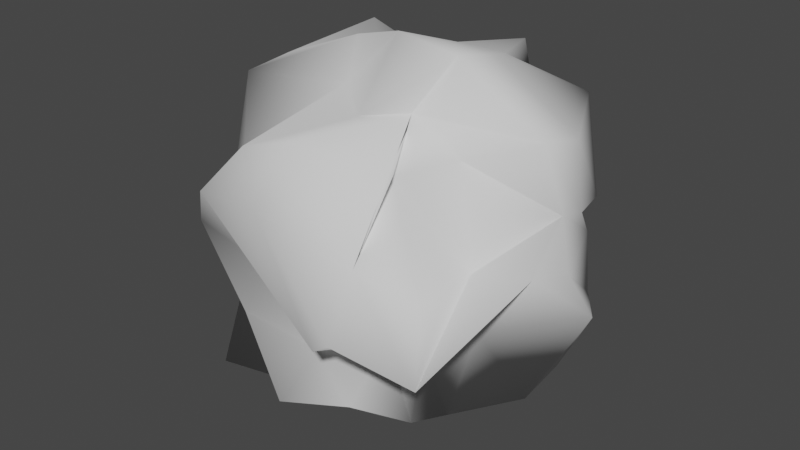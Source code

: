 # Source: PaperBall.blend  (saved by Blender 3.6.13; exported with 4.5.12 LTS)
import bpy
from mathutils import Matrix  # noqa: F401  (used for matrix-valued properties, if any)

bpy.ops.wm.read_factory_settings(use_empty=True)
scene = bpy.context.scene
scene.name = 'Scene'

# ---- world
world_world = bpy.data.worlds.new('World'); scene.world = world_world
world_world.use_nodes = True; world_world.node_tree.nodes.clear()
_N = world_world.node_tree.nodes; _L = world_world.node_tree.links
n0 = _N.new('ShaderNodeOutputWorld'); n0.name = 'World Output'; n0.location = (300, 300)
n1 = _N.new('ShaderNodeBackground'); n1.name = 'Background'; n1.location = (10, 300)
n1.inputs[0].default_value = (0.05088, 0.05088, 0.05088, 1.0)
_L.new(n1.outputs[0], n0.inputs[0])
n0.is_active_output = True
world_world.color = (0.05088, 0.05088, 0.05088)
world_world.use_sun_shadow = False
world_world.sun_shadow_jitter_overblur = 0.0

# ---- meshes
me_cube_002 = bpy.data.meshes.new('Cube.002')
me_cube_002.from_pydata([(-0.05792, -0.05427, -0.06731), (-0.04038, -0.05064, 0.03225), (-0.04205, 0.06042, -0.06165), (-0.05892, 0.06167, 0.05371), (0.04567, -0.05027, -0.05365), (0.03485, -0.04756, 0.04846), (0.05019, 0.05312, -0.04071), (0.04921, 0.06091, 0.05247), (-0.06404, -0.005252, -0.06124), (-0.05521, -0.06296, 0.007376), (-0.05471, -0.008932, 0.06529), (-0.05763, 0.06559, -0.009657), (-0.01656, 0.05773, -0.06533), (0.007477, 0.07476, 0.06354), (0.04469, 0.05918, -0.001757), (0.05583, 0.01554, -0.07412), (0.07455, -0.01229, 0.06002), (0.06832, -0.0758, -0.01485), (-0.006008, -0.07099, -0.05586), (0.00867, -0.07416, 0.0626), (-0.07601, -0.003972, 0.006214), (-0.002555, 0.08002, -0.01573), (0.07649, 0.008954, -0.001819), (0.02831, -0.08535, -0.009945), (0.002472, -0.01852, -0.08557), (-0.005935, 0.004008, 0.08107), (-0.06794, 0.01986, -0.05628), (-0.06563, -0.02354, -0.05535), (-0.04808, -0.04582, -0.01881), (-0.0533, -0.0449, 0.02181), (-0.0655, -0.02247, 0.0585), (-0.044, 0.03323, 0.07259), (-0.05672, 0.06279, 0.01164), (-0.04678, 0.04644, -0.01133), (0.03624, 0.05917, -0.05792), (-0.0282, 0.05137, -0.05504), (-0.03383, 0.05327, 0.05561), (0.007606, 0.05961, 0.0605), (0.06388, 0.04842, 0.01375), (0.0543, 0.04298, -0.02442), (0.04281, -0.02301, -0.06689), (0.0654, 0.02391, -0.0572), (0.06794, 0.02294, 0.04856), (0.04876, -0.02675, 0.05104), (0.06422, -0.06734, 0.01408), (0.05252, -0.05095, -0.01595), (-0.02194, -0.04936, -0.06478), (0.03045, -0.06899, -0.04276), (0.04479, -0.0607, 0.05784), (-0.02919, -0.06088, 0.04654), (-0.07624, -0.009274, -0.001314), (-0.06436, -0.02114, 0.03647), (-0.08252, 0.02219, -0.001821), (-0.06022, 0.002045, -0.02882), (-0.0317, 0.06645, -0.01386), (0.007141, 0.08214, 0.04262), (0.0303, 0.079, 0.01417), (-0.00218, 0.0615, -0.02784), (0.06669, 0.038, 0.002458), (0.07242, 0.007607, 0.02286), (0.07941, -0.02222, 0.01032), (0.08166, 0.02138, -0.02544), (0.03571, -0.08533, -0.00492), (-0.005279, -0.07839, 0.03294), (-0.01557, -0.06737, 0.002909), (0.006727, -0.06135, -0.03062), (-0.003967, 0.03331, -0.05796), (0.03315, 0.009024, -0.07925), (0.02036, -0.02904, -0.06486), (-0.04705, 0.00743, -0.06854), (0.004196, 0.02963, 0.07224), (-0.02663, 0.003365, 0.07587), (0.008685, -0.03704, 0.06117), (0.03469, -0.01102, 0.08323), (0.02302, -0.02296, 0.06151), (-0.02051, -0.01064, 0.06042), (-0.02308, 0.0168, 0.0647), (0.03361, 0.01407, 0.07732), (-0.02896, -0.0349, -0.0634), (0.02637, -0.02289, -0.03698), (0.04255, 0.03282, -0.06045), (-0.04091, 0.03382, -0.05981), (-0.03325, -0.06194, -0.0282), (-0.0501, -0.06623, 0.02319), (0.0378, -0.07315, 0.02205), (0.03213, -0.0483, -0.02344), (0.05568, -0.02168, -0.02214), (0.0552, -0.02696, 0.006098), (0.07049, 0.0256, 0.01699), (0.06694, 0.0425, -0.02819), (0.02488, 0.06203, -0.0225), (0.04266, 0.05696, 0.02232), (-0.03593, 0.07399, 0.02368), (-0.01662, 0.06605, -0.02515), (-0.06612, 0.01669, -0.01497), (-0.06205, 0.03288, 0.05553), (-0.05843, -0.01935, 0.02867), (-0.04192, -0.03314, -0.03083)], [], [(97, 50, 20, 53), (96, 30, 10, 51), (95, 31, 3, 32), (94, 52, 11, 33), (93, 54, 21, 57), (92, 36, 13, 55), (91, 37, 7, 38), (90, 56, 14, 39), (89, 58, 22, 61), (88, 42, 16, 59), (87, 43, 5, 44), (86, 60, 17, 45), (85, 62, 23, 65), (84, 48, 19, 63), (83, 49, 1, 29), (82, 64, 9, 28), (81, 66, 24, 69), (80, 41, 15, 67), (79, 40, 4, 47), (78, 68, 18, 46), (77, 70, 25, 73), (76, 31, 10, 71), (75, 30, 1, 49), (74, 72, 19, 48), (43, 74, 48, 5), (16, 73, 74, 43), (73, 25, 72, 74), (72, 75, 49, 19), (25, 71, 75, 72), (71, 10, 30, 75), (70, 76, 71, 25), (13, 36, 76, 70), (36, 3, 31, 76), (42, 77, 73, 16), (7, 37, 77, 42), (37, 13, 70, 77), (27, 78, 46, 0), (8, 69, 78, 27), (69, 24, 68, 78), (68, 79, 47, 18), (24, 67, 79, 68), (67, 15, 40, 79), (66, 80, 67, 24), (12, 34, 80, 66), (34, 6, 41, 80), (26, 81, 69, 8), (2, 35, 81, 26), (35, 12, 66, 81), (46, 82, 28, 0), (18, 65, 82, 46), (65, 23, 64, 82), (64, 83, 29, 9), (23, 63, 83, 64), (63, 19, 49, 83), (62, 84, 63, 23), (17, 44, 84, 62), (44, 5, 48, 84), (47, 85, 65, 18), (4, 45, 85, 47), (45, 17, 62, 85), (40, 86, 45, 4), (15, 61, 86, 40), (61, 22, 60, 86), (60, 87, 44, 17), (22, 59, 87, 60), (59, 16, 43, 87), (58, 88, 59, 22), (14, 38, 88, 58), (38, 7, 42, 88), (41, 89, 61, 15), (6, 39, 89, 41), (39, 14, 58, 89), (34, 90, 39, 6), (12, 57, 90, 34), (57, 21, 56, 90), (56, 91, 38, 14), (21, 55, 91, 56), (55, 13, 37, 91), (54, 92, 55, 21), (11, 32, 92, 54), (32, 3, 36, 92), (35, 93, 57, 12), (2, 33, 93, 35), (33, 11, 54, 93), (26, 94, 33, 2), (8, 53, 94, 26), (53, 20, 52, 94), (52, 95, 32, 11), (20, 51, 95, 52), (51, 10, 31, 95), (50, 96, 51, 20), (9, 29, 96, 50), (29, 1, 30, 96), (27, 97, 53, 8), (0, 28, 97, 27), (28, 9, 50, 97)])
me_cube_002.polygons.foreach_set('use_smooth', [True] * 96)
_uv = me_cube_002.uv_layers.new(name='UVMap')
_uv.uv.foreach_set('vector', [0.4375, 0.0625, 0.5, 0.0625, 0.5, 0.125, 0.4375, 0.125, 0.5625, 0.0625, 0.625, 0.0625, 0.625, 0.125, 0.5625, 0.125, 0.5625, 0.1875, 0.625, 0.1875, 0.625, 0.25, 0.5625, 0.25, 0.4375, 0.1875, 0.5, 0.1875, 0.5, 0.25, 0.4375, 0.25, 0.4375, 0.3125, 0.5, 0.3125, 0.5, 0.375, 0.4375, 0.375, 0.5625, 0.3125, 0.625, 0.3125, 0.625, 0.375, 0.5625, 0.375, 0.5625, 0.4375, 0.625, 0.4375, 0.625, 0.5, 0.5625, 0.5, 0.4375, 0.4375, 0.5, 0.4375, 0.5, 0.5, 0.4375, 0.5, 0.4375, 0.5625, 0.5, 0.5625, 0.5, 0.625, 0.4375, 0.625, 0.5625, 0.5625, 0.625, 0.5625, 0.625, 0.625, 0.5625, 0.625, 0.5625, 0.6875, 0.625, 0.6875, 0.625, 0.75, 0.5625, 0.75, 0.4375, 0.6875, 0.5, 0.6875, 0.5, 0.75, 0.4375, 0.75, 0.4375, 0.8125, 0.5, 0.8125, 0.5, 0.875, 0.4375, 0.875, 0.5625, 0.8125, 0.625, 0.8125, 0.625, 0.875, 0.5625, 0.875, 0.5625, 0.9375, 0.625, 0.9375, 0.625, 1.0, 0.5625, 1.0, 0.4375, 0.9375, 0.5, 0.9375, 0.5, 1.0, 0.4375, 1.0, 0.1875, 0.5625, 0.25, 0.5625, 0.25, 0.625, 0.1875, 0.625, 0.3125, 0.5625, 0.375, 0.5625, 0.375, 0.625, 0.3125, 0.625, 0.3125, 0.6875, 0.375, 0.6875, 0.375, 0.75, 0.3125, 0.75, 0.1875, 0.6875, 0.25, 0.6875, 0.25, 0.75, 0.1875, 0.75, 0.6875, 0.5625, 0.75, 0.5625, 0.75, 0.625, 0.6875, 0.625, 0.8125, 0.5625, 0.875, 0.5625, 0.875, 0.625, 0.8125, 0.625, 0.8125, 0.6875, 0.875, 0.6875, 0.875, 0.75, 0.8125, 0.75, 0.6875, 0.6875, 0.75, 0.6875, 0.75, 0.75, 0.6875, 0.75, 0.625, 0.6875, 0.6875, 0.6875, 0.6875, 0.75, 0.625, 0.75, 0.625, 0.625, 0.6875, 0.625, 0.6875, 0.6875, 0.625, 0.6875, 0.6875, 0.625, 0.75, 0.625, 0.75, 0.6875, 0.6875, 0.6875, 0.75, 0.6875, 0.8125, 0.6875, 0.8125, 0.75, 0.75, 0.75, 0.75, 0.625, 0.8125, 0.625, 0.8125, 0.6875, 0.75, 0.6875, 0.8125, 0.625, 0.875, 0.625, 0.875, 0.6875, 0.8125, 0.6875, 0.75, 0.5625, 0.8125, 0.5625, 0.8125, 0.625, 0.75, 0.625, 0.75, 0.5, 0.8125, 0.5, 0.8125, 0.5625, 0.75, 0.5625, 0.8125, 0.5, 0.875, 0.5, 0.875, 0.5625, 0.8125, 0.5625, 0.625, 0.5625, 0.6875, 0.5625, 0.6875, 0.625, 0.625, 0.625, 0.625, 0.5, 0.6875, 0.5, 0.6875, 0.5625, 0.625, 0.5625, 0.6875, 0.5, 0.75, 0.5, 0.75, 0.5625, 0.6875, 0.5625, 0.125, 0.6875, 0.1875, 0.6875, 0.1875, 0.75, 0.125, 0.75, 0.125, 0.625, 0.1875, 0.625, 0.1875, 0.6875, 0.125, 0.6875, 0.1875, 0.625, 0.25, 0.625, 0.25, 0.6875, 0.1875, 0.6875, 0.25, 0.6875, 0.3125, 0.6875, 0.3125, 0.75, 0.25, 0.75, 0.25, 0.625, 0.3125, 0.625, 0.3125, 0.6875, 0.25, 0.6875, 0.3125, 0.625, 0.375, 0.625, 0.375, 0.6875, 0.3125, 0.6875, 0.25, 0.5625, 0.3125, 0.5625, 0.3125, 0.625, 0.25, 0.625, 0.25, 0.5, 0.3125, 0.5, 0.3125, 0.5625, 0.25, 0.5625, 0.3125, 0.5, 0.375, 0.5, 0.375, 0.5625, 0.3125, 0.5625, 0.125, 0.5625, 0.1875, 0.5625, 0.1875, 0.625, 0.125, 0.625, 0.125, 0.5, 0.1875, 0.5, 0.1875, 0.5625, 0.125, 0.5625, 0.1875, 0.5, 0.25, 0.5, 0.25, 0.5625, 0.1875, 0.5625, 0.375, 0.9375, 0.4375, 0.9375, 0.4375, 1.0, 0.375, 1.0, 0.375, 0.875, 0.4375, 0.875, 0.4375, 0.9375, 0.375, 0.9375, 0.4375, 0.875, 0.5, 0.875, 0.5, 0.9375, 0.4375, 0.9375, 0.5, 0.9375, 0.5625, 0.9375, 0.5625, 1.0, 0.5, 1.0, 0.5, 0.875, 0.5625, 0.875, 0.5625, 0.9375, 0.5, 0.9375, 0.5625, 0.875, 0.625, 0.875, 0.625, 0.9375, 0.5625, 0.9375, 0.5, 0.8125, 0.5625, 0.8125, 0.5625, 0.875, 0.5, 0.875, 0.5, 0.75, 0.5625, 0.75, 0.5625, 0.8125, 0.5, 0.8125, 0.5625, 0.75, 0.625, 0.75, 0.625, 0.8125, 0.5625, 0.8125, 0.375, 0.8125, 0.4375, 0.8125, 0.4375, 0.875, 0.375, 0.875, 0.375, 0.75, 0.4375, 0.75, 0.4375, 0.8125, 0.375, 0.8125, 0.4375, 0.75, 0.5, 0.75, 0.5, 0.8125, 0.4375, 0.8125, 0.375, 0.6875, 0.4375, 0.6875, 0.4375, 0.75, 0.375, 0.75, 0.375, 0.625, 0.4375, 0.625, 0.4375, 0.6875, 0.375, 0.6875, 0.4375, 0.625, 0.5, 0.625, 0.5, 0.6875, 0.4375, 0.6875, 0.5, 0.6875, 0.5625, 0.6875, 0.5625, 0.75, 0.5, 0.75, 0.5, 0.625, 0.5625, 0.625, 0.5625, 0.6875, 0.5, 0.6875, 0.5625, 0.625, 0.625, 0.625, 0.625, 0.6875, 0.5625, 0.6875, 0.5, 0.5625, 0.5625, 0.5625, 0.5625, 0.625, 0.5, 0.625, 0.5, 0.5, 0.5625, 0.5, 0.5625, 0.5625, 0.5, 0.5625, 0.5625, 0.5, 0.625, 0.5, 0.625, 0.5625, 0.5625, 0.5625, 0.375, 0.5625, 0.4375, 0.5625, 0.4375, 0.625, 0.375, 0.625, 0.375, 0.5, 0.4375, 0.5, 0.4375, 0.5625, 0.375, 0.5625, 0.4375, 0.5, 0.5, 0.5, 0.5, 0.5625, 0.4375, 0.5625, 0.375, 0.4375, 0.4375, 0.4375, 0.4375, 0.5, 0.375, 0.5, 0.375, 0.375, 0.4375, 0.375, 0.4375, 0.4375, 0.375, 0.4375, 0.4375, 0.375, 0.5, 0.375, 0.5, 0.4375, 0.4375, 0.4375, 0.5, 0.4375, 0.5625, 0.4375, 0.5625, 0.5, 0.5, 0.5, 0.5, 0.375, 0.5625, 0.375, 0.5625, 0.4375, 0.5, 0.4375, 0.5625, 0.375, 0.625, 0.375, 0.625, 0.4375, 0.5625, 0.4375, 0.5, 0.3125, 0.5625, 0.3125, 0.5625, 0.375, 0.5, 0.375, 0.5, 0.25, 0.5625, 0.25, 0.5625, 0.3125, 0.5, 0.3125, 0.5625, 0.25, 0.625, 0.25, 0.625, 0.3125, 0.5625, 0.3125, 0.375, 0.3125, 0.4375, 0.3125, 0.4375, 0.375, 0.375, 0.375, 0.375, 0.25, 0.4375, 0.25, 0.4375, 0.3125, 0.375, 0.3125, 0.4375, 0.25, 0.5, 0.25, 0.5, 0.3125, 0.4375, 0.3125, 0.375, 0.1875, 0.4375, 0.1875, 0.4375, 0.25, 0.375, 0.25, 0.375, 0.125, 0.4375, 0.125, 0.4375, 0.1875, 0.375, 0.1875, 0.4375, 0.125, 0.5, 0.125, 0.5, 0.1875, 0.4375, 0.1875, 0.5, 0.1875, 0.5625, 0.1875, 0.5625, 0.25, 0.5, 0.25, 0.5, 0.125, 0.5625, 0.125, 0.5625, 0.1875, 0.5, 0.1875, 0.5625, 0.125, 0.625, 0.125, 0.625, 0.1875, 0.5625, 0.1875, 0.5, 0.0625, 0.5625, 0.0625, 0.5625, 0.125, 0.5, 0.125, 0.5, 0.0, 0.5625, 0.0, 0.5625, 0.0625, 0.5, 0.0625, 0.5625, 0.0, 0.625, 0.0, 0.625, 0.0625, 0.5625, 0.0625, 0.375, 0.0625, 0.4375, 0.0625, 0.4375, 0.125, 0.375, 0.125, 0.375, 0.0, 0.4375, 0.0, 0.4375, 0.0625, 0.375, 0.0625, 0.4375, 0.0, 0.5, 0.0, 0.5, 0.0625, 0.4375, 0.0625])
me_cube_002.update()

# ---- objects
ob_cube = bpy.data.objects.new('Cube', me_cube_002)

# ---- transforms, parenting, visibility, modifiers, constraints
ob_cube.location = (0.0, 0.0, 0.0)

# ---- collection membership
scene.collection.objects.link(ob_cube)

# ---- scene / render settings (as saved in the file)
scene.frame_start = 1; scene.frame_end = 250; scene.frame_set(1)
scene.render.engine = 'BLENDER_EEVEE_NEXT'
scene.cycles.sampling_pattern = 'TABULATED_SOBOL'
scene.view_settings.view_transform = 'Filmic'
bpy.context.view_layer.update()

# ---- added for rendering (the .blend has no active camera and no usable light): camera, sun
cam_auto = bpy.data.cameras.new('AutoCamera')
cam_auto.lens = 50.0
cam_auto.sensor_width = 36.0
cam_auto.clip_end = 1000.0
ob_auto_camera = bpy.data.objects.new('AutoCamera', cam_auto)
scene.collection.objects.link(ob_auto_camera)
ob_auto_camera.location = (0.266926, -0.322432, 0.212717)
ob_auto_camera.rotation_euler = (1.09748, -7.21219e-08, 0.694738)
scene.camera = ob_auto_camera
light_auto_sun = bpy.data.lights.new('AutoSun', 'SUN')
light_auto_sun.energy = 3.0
light_auto_sun.angle = 0.0523599
ob_auto_sun = bpy.data.objects.new('AutoSun', light_auto_sun)
scene.collection.objects.link(ob_auto_sun)
ob_auto_sun.rotation_euler = (0.872665, 0.174533, 0.523599)
bpy.context.view_layer.update()
